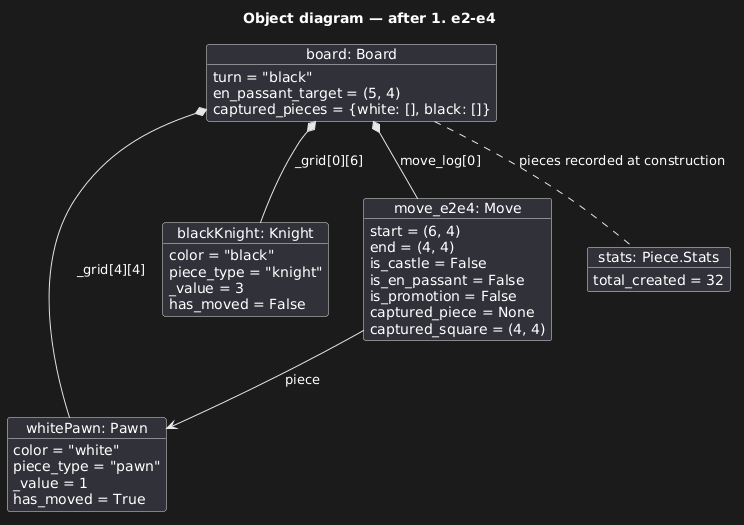

The diagram above was rendered by PlantUML. Its source (embedded in the PNG):
@startuml
/'
Team ID: 8
Team Members:
1. Palin Jena - 20251501123
2. Parmar Jaynil Dineshchandra - 20251501124
3. Parth Doifode - 20251501125
4. Mehta Aryan HarshitBhai - 20251501108
5. Pal Rachhadiya - 20251501122

Object snapshot after White played e2-e4 (click-to-click),
matching Board / Move / Piece as implemented.
'/


title Object diagram — after 1. e2-e4

object "board: Board" as b {
  turn = "black"
  en_passant_target = (5, 4)
  captured_pieces = {white: [], black: []}
}

object "whitePawn: Pawn" as wp {
  color = "white"
  piece_type = "pawn"
  _value = 1
  has_moved = True
}

object "blackKnight: Knight" as bn {
  color = "black"
  piece_type = "knight"
  _value = 3
  has_moved = False
}

object "move_e2e4: Move" as m1 {
  start = (6, 4)
  end = (4, 4)
  is_castle = False
  is_en_passant = False
  is_promotion = False
  captured_piece = None
  captured_square = (4, 4)
}

object "stats: Piece.Stats" as st {
  total_created = 32
}

b *-- wp : _grid[4][4]
b *-- bn : _grid[0][6]
b *-- m1 : move_log[0]
m1 --> wp : piece
b .. st : pieces recorded at construction
@enduml